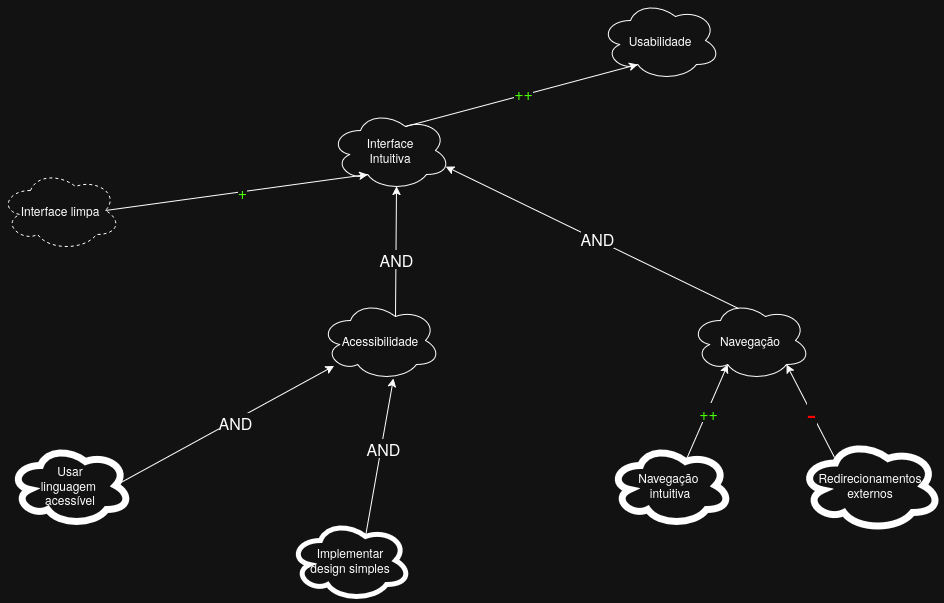

The diagram above was exported from draw.io. Its source (the exported page's mxGraphModel, read from the mxfile embedded in the PNG):
<mxGraphModel dx="2200" dy="798" grid="1" gridSize="10" guides="1" tooltips="1" connect="1" arrows="1" fold="1" page="1" pageScale="1" pageWidth="827" pageHeight="1169" math="0" shadow="0">
  <root>
    <mxCell id="0" />
    <mxCell id="1" parent="0" />
    <mxCell id="sUayRrQmkebW1VxA1TAB-1" value="Usabilidade" style="ellipse;shape=cloud;whiteSpace=wrap;html=1;" vertex="1" parent="1">
      <mxGeometry x="460" y="80" width="120" height="80" as="geometry" />
    </mxCell>
    <mxCell id="sUayRrQmkebW1VxA1TAB-2" value="&lt;div&gt;Interface&lt;/div&gt;&lt;div&gt;Intuitiva&lt;/div&gt;" style="ellipse;shape=cloud;whiteSpace=wrap;html=1;" vertex="1" parent="1">
      <mxGeometry x="190" y="190" width="120" height="80" as="geometry" />
    </mxCell>
    <mxCell id="sUayRrQmkebW1VxA1TAB-3" value="" style="endArrow=classic;html=1;rounded=0;entryX=0.31;entryY=0.8;entryDx=0;entryDy=0;entryPerimeter=0;exitX=0.625;exitY=0.2;exitDx=0;exitDy=0;exitPerimeter=0;" edge="1" parent="1" source="sUayRrQmkebW1VxA1TAB-2" target="sUayRrQmkebW1VxA1TAB-1">
      <mxGeometry width="50" height="50" relative="1" as="geometry">
        <mxPoint x="390" y="440" as="sourcePoint" />
        <mxPoint x="440" y="390" as="targetPoint" />
      </mxGeometry>
    </mxCell>
    <mxCell id="sUayRrQmkebW1VxA1TAB-4" value="++" style="edgeLabel;html=1;align=center;verticalAlign=middle;resizable=0;points=[];fontSize=16;fontColor=light-dark(#000000,#4BFF05);" vertex="1" connectable="0" parent="sUayRrQmkebW1VxA1TAB-3">
      <mxGeometry x="0.019" y="3" relative="1" as="geometry">
        <mxPoint as="offset" />
      </mxGeometry>
    </mxCell>
    <mxCell id="sUayRrQmkebW1VxA1TAB-5" value="&lt;div&gt;Usar&lt;/div&gt;&lt;div&gt;linguagem&amp;nbsp;&lt;/div&gt;&lt;div&gt;acessível&lt;/div&gt;" style="ellipse;shape=cloud;whiteSpace=wrap;html=1;strokeWidth=7;" vertex="1" parent="1">
      <mxGeometry x="-130" y="525" width="120" height="80" as="geometry" />
    </mxCell>
    <mxCell id="sUayRrQmkebW1VxA1TAB-6" value="Navegação" style="ellipse;shape=cloud;whiteSpace=wrap;html=1;" vertex="1" parent="1">
      <mxGeometry x="550" y="380" width="120" height="80" as="geometry" />
    </mxCell>
    <mxCell id="sUayRrQmkebW1VxA1TAB-8" value="&lt;div&gt;Navegação&amp;nbsp;&lt;/div&gt;&lt;div&gt;intuitiva&lt;/div&gt;" style="ellipse;shape=cloud;whiteSpace=wrap;html=1;strokeWidth=7;" vertex="1" parent="1">
      <mxGeometry x="470" y="525" width="120" height="80" as="geometry" />
    </mxCell>
    <mxCell id="sUayRrQmkebW1VxA1TAB-9" value="&lt;div&gt;Redirecionamentos&lt;/div&gt;&lt;div&gt;externos&lt;/div&gt;" style="ellipse;shape=cloud;whiteSpace=wrap;html=1;strokeWidth=7;" vertex="1" parent="1">
      <mxGeometry x="660" y="520" width="140" height="90" as="geometry" />
    </mxCell>
    <mxCell id="sUayRrQmkebW1VxA1TAB-10" value="" style="endArrow=classic;html=1;rounded=0;entryX=0.31;entryY=0.8;entryDx=0;entryDy=0;entryPerimeter=0;exitX=0.625;exitY=0.2;exitDx=0;exitDy=0;exitPerimeter=0;fontSize=16;" edge="1" parent="1" source="sUayRrQmkebW1VxA1TAB-8" target="sUayRrQmkebW1VxA1TAB-6">
      <mxGeometry width="50" height="50" relative="1" as="geometry">
        <mxPoint x="390" y="440" as="sourcePoint" />
        <mxPoint x="440" y="390" as="targetPoint" />
      </mxGeometry>
    </mxCell>
    <mxCell id="sUayRrQmkebW1VxA1TAB-13" value="&lt;span style=&quot;color: light-dark(rgb(0, 0, 0), rgb(75, 255, 5));&quot;&gt;++&lt;/span&gt;" style="edgeLabel;html=1;align=center;verticalAlign=middle;resizable=0;points=[];fontSize=16;" vertex="1" connectable="0" parent="sUayRrQmkebW1VxA1TAB-10">
      <mxGeometry x="0.0155" y="-1" relative="1" as="geometry">
        <mxPoint as="offset" />
      </mxGeometry>
    </mxCell>
    <mxCell id="sUayRrQmkebW1VxA1TAB-11" value="" style="endArrow=classic;html=1;rounded=0;entryX=0.8;entryY=0.8;entryDx=0;entryDy=0;entryPerimeter=0;exitX=0.243;exitY=0.189;exitDx=0;exitDy=0;exitPerimeter=0;" edge="1" parent="1" source="sUayRrQmkebW1VxA1TAB-9" target="sUayRrQmkebW1VxA1TAB-6">
      <mxGeometry width="50" height="50" relative="1" as="geometry">
        <mxPoint x="710" y="520" as="sourcePoint" />
        <mxPoint x="760" y="470" as="targetPoint" />
      </mxGeometry>
    </mxCell>
    <mxCell id="sUayRrQmkebW1VxA1TAB-14" value="&lt;font style=&quot;color: light-dark(rgb(0, 0, 0), rgb(255, 0, 0));&quot;&gt;-&lt;/font&gt;" style="edgeLabel;html=1;align=center;verticalAlign=middle;resizable=0;points=[];fontSize=30;" vertex="1" connectable="0" parent="sUayRrQmkebW1VxA1TAB-11">
      <mxGeometry x="-0.0083" relative="1" as="geometry">
        <mxPoint as="offset" />
      </mxGeometry>
    </mxCell>
    <mxCell id="sUayRrQmkebW1VxA1TAB-15" value="" style="endArrow=classic;html=1;rounded=0;entryX=0.96;entryY=0.7;entryDx=0;entryDy=0;entryPerimeter=0;exitX=0.4;exitY=0.1;exitDx=0;exitDy=0;exitPerimeter=0;" edge="1" parent="1" source="sUayRrQmkebW1VxA1TAB-6" target="sUayRrQmkebW1VxA1TAB-2">
      <mxGeometry width="50" height="50" relative="1" as="geometry">
        <mxPoint x="590" y="340" as="sourcePoint" />
        <mxPoint x="640" y="290" as="targetPoint" />
      </mxGeometry>
    </mxCell>
    <mxCell id="sUayRrQmkebW1VxA1TAB-16" value="&lt;span&gt;AND&lt;/span&gt;" style="edgeLabel;html=1;align=center;verticalAlign=middle;resizable=0;points=[];fontColor=light-dark(#000000,#FFFFFF);fontSize=16;" vertex="1" connectable="0" parent="sUayRrQmkebW1VxA1TAB-15">
      <mxGeometry x="-0.0222" y="-1" relative="1" as="geometry">
        <mxPoint x="1" as="offset" />
      </mxGeometry>
    </mxCell>
    <mxCell id="sUayRrQmkebW1VxA1TAB-17" value="Interface limpa" style="ellipse;shape=cloud;whiteSpace=wrap;html=1;dashed=1;" vertex="1" parent="1">
      <mxGeometry x="-140" y="250" width="120" height="80" as="geometry" />
    </mxCell>
    <mxCell id="sUayRrQmkebW1VxA1TAB-20" value="" style="endArrow=classic;html=1;rounded=0;entryX=0.31;entryY=0.8;entryDx=0;entryDy=0;entryPerimeter=0;exitX=0.875;exitY=0.5;exitDx=0;exitDy=0;exitPerimeter=0;" edge="1" parent="1" source="sUayRrQmkebW1VxA1TAB-17" target="sUayRrQmkebW1VxA1TAB-2">
      <mxGeometry width="50" height="50" relative="1" as="geometry">
        <mxPoint x="40" y="380" as="sourcePoint" />
        <mxPoint x="90" y="330" as="targetPoint" />
      </mxGeometry>
    </mxCell>
    <mxCell id="sUayRrQmkebW1VxA1TAB-21" value="+" style="edgeLabel;html=1;align=center;verticalAlign=middle;resizable=0;points=[];fontSize=16;fontColor=light-dark(#000000,#4BFF05);" vertex="1" connectable="0" parent="sUayRrQmkebW1VxA1TAB-20">
      <mxGeometry x="0.0324" y="-2" relative="1" as="geometry">
        <mxPoint x="1" y="-3" as="offset" />
      </mxGeometry>
    </mxCell>
    <mxCell id="sUayRrQmkebW1VxA1TAB-22" value="&lt;div&gt;Implementar&lt;/div&gt;&lt;div&gt;design simples&lt;/div&gt;" style="ellipse;shape=cloud;whiteSpace=wrap;html=1;strokeWidth=5;" vertex="1" parent="1">
      <mxGeometry x="150" y="600" width="120" height="80" as="geometry" />
    </mxCell>
    <mxCell id="sUayRrQmkebW1VxA1TAB-23" value="&lt;div&gt;Acessibilidade&lt;/div&gt;" style="ellipse;shape=cloud;whiteSpace=wrap;html=1;" vertex="1" parent="1">
      <mxGeometry x="180" y="380" width="120" height="80" as="geometry" />
    </mxCell>
    <mxCell id="sUayRrQmkebW1VxA1TAB-27" value="" style="endArrow=classic;html=1;rounded=0;entryX=0.608;entryY=0.975;entryDx=0;entryDy=0;entryPerimeter=0;exitX=0.625;exitY=0.2;exitDx=0;exitDy=0;exitPerimeter=0;" edge="1" parent="1" source="sUayRrQmkebW1VxA1TAB-22" target="sUayRrQmkebW1VxA1TAB-23">
      <mxGeometry width="50" height="50" relative="1" as="geometry">
        <mxPoint x="180" y="627" as="sourcePoint" />
        <mxPoint x="364" y="530" as="targetPoint" />
      </mxGeometry>
    </mxCell>
    <mxCell id="sUayRrQmkebW1VxA1TAB-30" value="AND" style="edgeLabel;html=1;align=center;verticalAlign=middle;resizable=0;points=[];fontSize=16;" vertex="1" connectable="0" parent="sUayRrQmkebW1VxA1TAB-27">
      <mxGeometry x="0.1192" y="-2" relative="1" as="geometry">
        <mxPoint as="offset" />
      </mxGeometry>
    </mxCell>
    <mxCell id="sUayRrQmkebW1VxA1TAB-28" value="" style="endArrow=classic;html=1;rounded=0;entryX=0.55;entryY=0.95;entryDx=0;entryDy=0;entryPerimeter=0;exitX=0.625;exitY=0.2;exitDx=0;exitDy=0;exitPerimeter=0;" edge="1" parent="1" source="sUayRrQmkebW1VxA1TAB-23" target="sUayRrQmkebW1VxA1TAB-2">
      <mxGeometry width="50" height="50" relative="1" as="geometry">
        <mxPoint x="390" y="440" as="sourcePoint" />
        <mxPoint x="440" y="390" as="targetPoint" />
      </mxGeometry>
    </mxCell>
    <mxCell id="sUayRrQmkebW1VxA1TAB-31" value="AND" style="edgeLabel;html=1;align=center;verticalAlign=middle;resizable=0;points=[];fontSize=16;" vertex="1" connectable="0" parent="sUayRrQmkebW1VxA1TAB-28">
      <mxGeometry x="-0.1087" relative="1" as="geometry">
        <mxPoint as="offset" />
      </mxGeometry>
    </mxCell>
    <mxCell id="sUayRrQmkebW1VxA1TAB-33" value="" style="endArrow=classic;html=1;rounded=0;exitX=0.875;exitY=0.5;exitDx=0;exitDy=0;exitPerimeter=0;" edge="1" parent="1" source="sUayRrQmkebW1VxA1TAB-5" target="sUayRrQmkebW1VxA1TAB-23">
      <mxGeometry width="50" height="50" relative="1" as="geometry">
        <mxPoint x="360" y="460" as="sourcePoint" />
        <mxPoint x="410" y="410" as="targetPoint" />
      </mxGeometry>
    </mxCell>
    <mxCell id="sUayRrQmkebW1VxA1TAB-34" value="&lt;span&gt;AND&lt;/span&gt;" style="edgeLabel;html=1;align=center;verticalAlign=middle;resizable=0;points=[];fontSize=16;fontColor=light-dark(#000000,#FFFFFF);" vertex="1" connectable="0" parent="sUayRrQmkebW1VxA1TAB-33">
      <mxGeometry x="0.0805" y="-2" relative="1" as="geometry">
        <mxPoint as="offset" />
      </mxGeometry>
    </mxCell>
  </root>
</mxGraphModel>